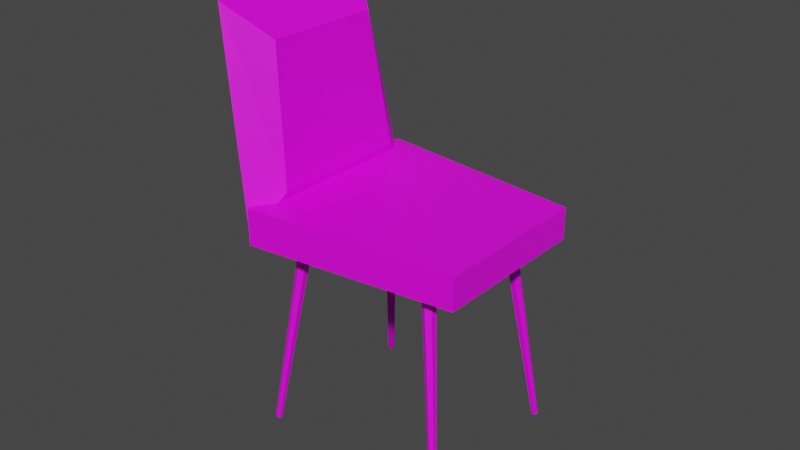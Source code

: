 # Source: Saloon_Chair.blend  (saved by Blender 2.92.15; exported with 4.5.12 LTS)
import bpy
from mathutils import Matrix  # noqa: F401  (used for matrix-valued properties, if any)

bpy.ops.wm.read_factory_settings(use_empty=True)
scene = bpy.context.scene
scene.name = 'Scene'

# ---- collections
col_collection = bpy.data.collections.new('Collection'); scene.collection.children.link(col_collection)

# ---- images (referenced by path relative to the original .blend; pixels are not part of the script)
import os
ASSET_DIR = os.environ.get("B2B_ASSET_DIR", "")  # directory of the original .blend (textures are referenced by path, not embedded)
HERE = os.path.dirname(os.path.abspath(__file__))  # packed textures are extracted next to this script under _unpacked/

def load_image(name, relpath, width, height, colorspace="sRGB"):
    """Load a texture the original file referenced (path relative to the .blend, or extracted next to this script)."""
    p = next((c for c in (os.path.join(HERE, relpath), os.path.join(ASSET_DIR, relpath)) if relpath and os.path.exists(c)), "")
    if p:
        img = bpy.data.images.load(p, check_existing=True)
        img.name = name
    else:  # same state as the original file: an image datablock whose file is absent (Cycles renders it pink)
        img = bpy.data.images.new(name, width, height)
        img.source = "FILE"
        img.filepath = "//" + (relpath or name)
    img.colorspace_settings.name = colorspace
    return img
img_blender_colour_pallet_png = load_image('Blender_Colour_Pallet.png', 'Blender_Colour_Pallet.png', 1024, 1024, 'sRGB')

# ---- materials (node trees are filled in below, after node groups)
mat_material_001 = bpy.data.materials.new('Material.001')
mat_material_001.use_transparent_shadow = False

# ---- material node trees
mat_material_001.use_nodes = True; mat_material_001.node_tree.nodes.clear()
_N = mat_material_001.node_tree.nodes; _L = mat_material_001.node_tree.links
n0 = _N.new('ShaderNodeBsdfPrincipled'); n0.name = 'Principled BSDF'; n0.location = (10, 300)
n0.distribution = 'GGX'
n0.subsurface_method = 'BURLEY'
n0.inputs[3].default_value = 1.45
n0.inputs[27].default_value = (0.0, 0.0, 0.0, 1.0)
n0.inputs[28].default_value = 1.0
n1 = _N.new('ShaderNodeOutputMaterial'); n1.name = 'Material Output'; n1.location = (300, 300)
n2 = _N.new('ShaderNodeTexImage'); n2.name = 'Image Texture'; n2.location = (-280, 280)
n2.image = img_blender_colour_pallet_png
_L.new(n0.outputs[0], n1.inputs[0])
_L.new(n2.outputs[0], n0.inputs[0])
n1.is_active_output = True

# ---- world
world_world = bpy.data.worlds.new('World'); scene.world = world_world
world_world.use_nodes = True; world_world.node_tree.nodes.clear()
_N = world_world.node_tree.nodes; _L = world_world.node_tree.links
n0 = _N.new('ShaderNodeOutputWorld'); n0.name = 'World Output'; n0.location = (300, 300)
n1 = _N.new('ShaderNodeBackground'); n1.name = 'Background'; n1.location = (10, 300)
n1.inputs[0].default_value = (0.05088, 0.05088, 0.05088, 1.0)
_L.new(n1.outputs[0], n0.inputs[0])
n0.is_active_output = True
world_world.color = (0.05088, 0.05088, 0.05088)
world_world.use_sun_shadow = False
world_world.sun_shadow_jitter_overblur = 0.0

# ---- meshes
me_cube_002 = bpy.data.meshes.new('Cube.002')
me_cube_002.from_pydata([(-1.059, -1.0, -0.989), (-1.059, -0.8427, 1.011), (-1.059, 1.0, -0.989), (-1.059, 0.8427, 1.011), (-0.8376, -0.6858, -0.6739), (-0.7587, -0.5779, 0.6289), (-0.8376, 0.6858, -0.6739), (-0.7587, 0.5779, 0.6289), (-1.083, -1.0, -1.077), (-1.018, -1.0, -0.7276), (-1.083, 1.0, -1.077), (-1.018, 1.0, -0.7276), (0.9306, -0.7909, -1.427), (0.9867, -0.7909, -1.126), (0.9306, 0.7909, -1.427), (0.9867, 0.7909, -1.126), (0.415, -0.7621, -3.313), (0.5196, -0.4953, -1.333), (0.3867, -0.7765, -3.309), (0.4661, -0.5277, -1.326), (0.3869, -0.8053, -3.306), (0.4665, -0.5925, -1.319), (0.4154, -0.8197, -3.306), (0.5204, -0.6248, -1.318), (0.4437, -0.8053, -3.309), (0.5739, -0.5925, -1.324), (0.4435, -0.7765, -3.312), (0.5735, -0.5277, -1.332), (0.3698, 0.8039, -3.305), (0.4714, 0.5471, -1.323), (0.3836, 0.7754, -3.309), (0.5027, 0.4933, -1.333), (0.4126, 0.775, -3.311), (0.5677, 0.4923, -1.337), (0.4277, 0.803, -3.309), (0.6015, 0.5452, -1.333), (0.4139, 0.8315, -3.304), (0.5702, 0.5991, -1.323), (0.385, 0.8319, -3.302), (0.5052, 0.6, -1.319), (-1.395, 0.8032, -2.97), (-0.8624, 0.5452, -1.059), (-1.382, 0.7752, -2.978), (-0.8324, 0.4922, -1.075), (-1.354, 0.7756, -2.986), (-0.7699, 0.4931, -1.094), (-1.339, 0.804, -2.987), (-0.7374, 0.5469, -1.096), (-1.352, 0.832, -2.979), (-0.7674, 0.5998, -1.08), (-1.38, 0.8316, -2.971), (-0.8298, 0.599, -1.062), (-1.395, 0.8032, -2.97), (-0.8624, 0.5452, -1.059), (-1.382, 0.7752, -2.978), (-0.8324, 0.4922, -1.075), (-1.354, 0.7756, -2.986), (-0.7699, 0.4931, -1.094), (-1.339, 0.804, -2.987), (-0.7374, 0.5469, -1.096), (-1.352, 0.832, -2.979), (-0.7674, 0.5998, -1.08), (-1.38, 0.8316, -2.971), (-0.8298, 0.599, -1.062), (-1.416, -0.7719, -2.971), (-0.7998, -0.5052, -1.087), (-1.442, -0.7864, -2.961), (-0.8498, -0.5376, -1.067), (-1.441, -0.8152, -2.958), (-0.8474, -0.6024, -1.059), (-1.414, -0.8296, -2.965), (-0.7951, -0.6347, -1.073), (-1.387, -0.8152, -2.975), (-0.7451, -0.6024, -1.093), (-1.388, -0.7864, -2.978), (-0.7475, -0.5376, -1.1)], [], [(0, 1, 3, 2), (2, 3, 7, 6), (6, 7, 5, 4), (4, 5, 1, 0), (2, 6, 4, 0), (7, 3, 1, 5), (8, 9, 11, 10), (10, 11, 15, 14), (14, 15, 13, 12), (12, 13, 9, 8), (10, 14, 12, 8), (15, 11, 9, 13), (16, 17, 19, 18), (18, 19, 21, 20), (20, 21, 23, 22), (22, 23, 25, 24), (19, 17, 27, 25, 23, 21), (24, 25, 27, 26), (26, 27, 17, 16), (16, 18, 20, 22, 24, 26), (28, 29, 31, 30), (30, 31, 33, 32), (32, 33, 35, 34), (34, 35, 37, 36), (31, 29, 39, 37, 35, 33), (36, 37, 39, 38), (38, 39, 29, 28), (28, 30, 32, 34, 36, 38), (40, 41, 43, 42), (42, 43, 45, 44), (44, 45, 47, 46), (46, 47, 49, 48), (43, 41, 51, 49, 47, 45), (48, 49, 51, 50), (50, 51, 41, 40), (40, 42, 44, 46, 48, 50), (52, 53, 55, 54), (54, 55, 57, 56), (56, 57, 59, 58), (58, 59, 61, 60), (55, 53, 63, 61, 59, 57), (60, 61, 63, 62), (62, 63, 53, 52), (52, 54, 56, 58, 60, 62), (64, 65, 67, 66), (66, 67, 69, 68), (68, 69, 71, 70), (70, 71, 73, 72), (67, 65, 75, 73, 71, 69), (72, 73, 75, 74), (74, 75, 65, 64), (64, 66, 68, 70, 72, 74)])
_uv = me_cube_002.uv_layers.new(name='UVMap')
_uv.uv.foreach_set('vector', [0.6765, 0.4425, 0.6754, 0.4695, 0.696, 0.4715, 0.6998, 0.446, 0.6998, 0.446, 0.696, 0.4715, 0.6939, 0.4665, 0.6962, 0.4498, 0.6962, 0.4498, 0.6939, 0.4665, 0.6798, 0.4651, 0.68, 0.4475, 0.68, 0.4475, 0.6798, 0.4651, 0.6754, 0.4695, 0.6765, 0.4425, 0.6998, 0.446, 0.6962, 0.4498, 0.68, 0.4475, 0.6765, 0.4425, 0.6939, 0.4665, 0.696, 0.4715, 0.6754, 0.4695, 0.6798, 0.4651, 0.6765, 0.4415, 0.6764, 0.4433, 0.6997, 0.4468, 0.6997, 0.445, 0.6997, 0.445, 0.6997, 0.4468, 0.7092, 0.4387, 0.7092, 0.4374, 0.7092, 0.4374, 0.7092, 0.4387, 0.689, 0.4353, 0.689, 0.4339, 0.689, 0.4339, 0.689, 0.4353, 0.6764, 0.4433, 0.6765, 0.4415, 0.6997, 0.445, 0.7092, 0.4374, 0.689, 0.4339, 0.6765, 0.4415, 0.7092, 0.4387, 0.6997, 0.4468, 0.6764, 0.4433, 0.689, 0.4353, 0.6892, 0.4102, 0.6905, 0.4367, 0.6898, 0.4368, 0.6888, 0.4103, 0.6888, 0.4103, 0.6898, 0.4368, 0.689, 0.4368, 0.6885, 0.4102, 0.6885, 0.4102, 0.689, 0.4368, 0.6888, 0.4366, 0.6884, 0.4101, 0.6884, 0.4101, 0.6888, 0.4366, 0.6895, 0.4365, 0.6888, 0.41, 0.6898, 0.4368, 0.6905, 0.4367, 0.6904, 0.4365, 0.6895, 0.4365, 0.6888, 0.4366, 0.689, 0.4368, 0.6888, 0.41, 0.6895, 0.4365, 0.6904, 0.4365, 0.6891, 0.41, 0.6891, 0.41, 0.6904, 0.4365, 0.6905, 0.4367, 0.6892, 0.4102, 0.6892, 0.4102, 0.6888, 0.4103, 0.6885, 0.4102, 0.6884, 0.4101, 0.6888, 0.41, 0.6891, 0.41, 0.7075, 0.4145, 0.7032, 0.4391, 0.7028, 0.4388, 0.7072, 0.4144, 0.7072, 0.4144, 0.7028, 0.4388, 0.7031, 0.4386, 0.7074, 0.4142, 0.7074, 0.4142, 0.7031, 0.4386, 0.704, 0.4387, 0.7078, 0.4143, 0.7078, 0.4143, 0.704, 0.4387, 0.7044, 0.439, 0.708, 0.4145, 0.7028, 0.4388, 0.7032, 0.4391, 0.7041, 0.4392, 0.7044, 0.439, 0.704, 0.4387, 0.7031, 0.4386, 0.708, 0.4145, 0.7044, 0.439, 0.7041, 0.4392, 0.7079, 0.4146, 0.7079, 0.4146, 0.7041, 0.4392, 0.7032, 0.4391, 0.7075, 0.4145, 0.7075, 0.4145, 0.7072, 0.4144, 0.7074, 0.4142, 0.7078, 0.4143, 0.708, 0.4145, 0.7079, 0.4146, 0.6976, 0.4231, 0.6955, 0.4444, 0.6951, 0.444, 0.6974, 0.4229, 0.6974, 0.4229, 0.6951, 0.444, 0.6954, 0.4437, 0.6975, 0.4228, 0.6975, 0.4228, 0.6954, 0.4437, 0.6962, 0.4437, 0.6979, 0.4228, 0.6979, 0.4228, 0.6962, 0.4437, 0.6966, 0.4441, 0.6981, 0.423, 0.6951, 0.444, 0.6955, 0.4444, 0.6963, 0.4444, 0.6966, 0.4441, 0.6962, 0.4437, 0.6954, 0.4437, 0.6981, 0.423, 0.6966, 0.4441, 0.6963, 0.4444, 0.698, 0.4231, 0.698, 0.4231, 0.6963, 0.4444, 0.6955, 0.4444, 0.6976, 0.4231, 0.6976, 0.4231, 0.6974, 0.4229, 0.6975, 0.4228, 0.6979, 0.4228, 0.6981, 0.423, 0.698, 0.4231, 0.6976, 0.4231, 0.6955, 0.4444, 0.6951, 0.444, 0.6974, 0.4229, 0.6974, 0.4229, 0.6951, 0.444, 0.6954, 0.4437, 0.6975, 0.4228, 0.6975, 0.4228, 0.6954, 0.4437, 0.6962, 0.4437, 0.6979, 0.4228, 0.6979, 0.4228, 0.6962, 0.4437, 0.6966, 0.4441, 0.6981, 0.423, 0.6951, 0.444, 0.6955, 0.4444, 0.6963, 0.4444, 0.6966, 0.4441, 0.6962, 0.4437, 0.6954, 0.4437, 0.6981, 0.423, 0.6966, 0.4441, 0.6963, 0.4444, 0.698, 0.4231, 0.698, 0.4231, 0.6963, 0.4444, 0.6955, 0.4444, 0.6976, 0.4231, 0.6976, 0.4231, 0.6974, 0.4229, 0.6975, 0.4228, 0.6979, 0.4228, 0.6981, 0.423, 0.698, 0.4231, 0.6803, 0.4197, 0.6835, 0.442, 0.6829, 0.4423, 0.68, 0.4199, 0.68, 0.4199, 0.6829, 0.4423, 0.6821, 0.4423, 0.6797, 0.4198, 0.6797, 0.4198, 0.6821, 0.4423, 0.682, 0.442, 0.6796, 0.4197, 0.6796, 0.4197, 0.682, 0.442, 0.6826, 0.4417, 0.6799, 0.4195, 0.6829, 0.4423, 0.6835, 0.442, 0.6834, 0.4417, 0.6826, 0.4417, 0.682, 0.442, 0.6821, 0.4423, 0.6799, 0.4195, 0.6826, 0.4417, 0.6834, 0.4417, 0.6802, 0.4195, 0.6802, 0.4195, 0.6834, 0.4417, 0.6835, 0.442, 0.6803, 0.4197, 0.6803, 0.4197, 0.68, 0.4199, 0.6797, 0.4198, 0.6796, 0.4197, 0.6799, 0.4195, 0.6802, 0.4195])
me_cube_002.materials.append(mat_material_001)
me_cube_002.use_remesh_fix_poles = True
me_cube_002.use_remesh_preserve_attributes = False
me_cube_002.use_mirror_vertex_groups = False
me_cube_002.update()

# ---- objects
ob_cube_001 = bpy.data.objects.new('Cube.001', me_cube_002)

# ---- transforms, parenting, visibility, modifiers, constraints
ob_cube_001.location = (-0.1764, 0.0, 3.274)
ob_cube_001.rotation_euler = (0.0, -0.1844, 0.0)
ob_cube_001.lineart.crease_threshold = 0.0

# ---- collection membership
col_collection.objects.link(ob_cube_001)

# ---- scene / render settings (as saved in the file)
scene.frame_start = 1; scene.frame_end = 250; scene.frame_set(1)
scene.render.engine = 'BLENDER_EEVEE_NEXT'
scene.cycles.use_denoising = False
scene.cycles.samples = 128
scene.cycles.sampling_pattern = 'TABULATED_SOBOL'
scene.cycles.use_adaptive_sampling = False
scene.cycles.use_light_tree = False
scene.view_settings.view_transform = 'Filmic'
bpy.context.view_layer.update()

# ---- added for rendering (the .blend has no active camera and no usable light): camera, sun
cam_auto = bpy.data.cameras.new('AutoCamera')
cam_auto.lens = 50.0
cam_auto.sensor_width = 36.0
cam_auto.clip_end = 1000.0
ob_auto_camera = bpy.data.objects.new('AutoCamera', cam_auto)
scene.collection.objects.link(ob_auto_camera)
ob_auto_camera.location = (5.37455, -6.67675, 6.55184)
ob_auto_camera.rotation_euler = (1.09748, -7.21219e-08, 0.694738)
scene.camera = ob_auto_camera
light_auto_sun = bpy.data.lights.new('AutoSun', 'SUN')
light_auto_sun.energy = 3.0
light_auto_sun.angle = 0.0523599
ob_auto_sun = bpy.data.objects.new('AutoSun', light_auto_sun)
scene.collection.objects.link(ob_auto_sun)
ob_auto_sun.rotation_euler = (0.872665, 0.174533, 0.523599)
bpy.context.view_layer.update()
